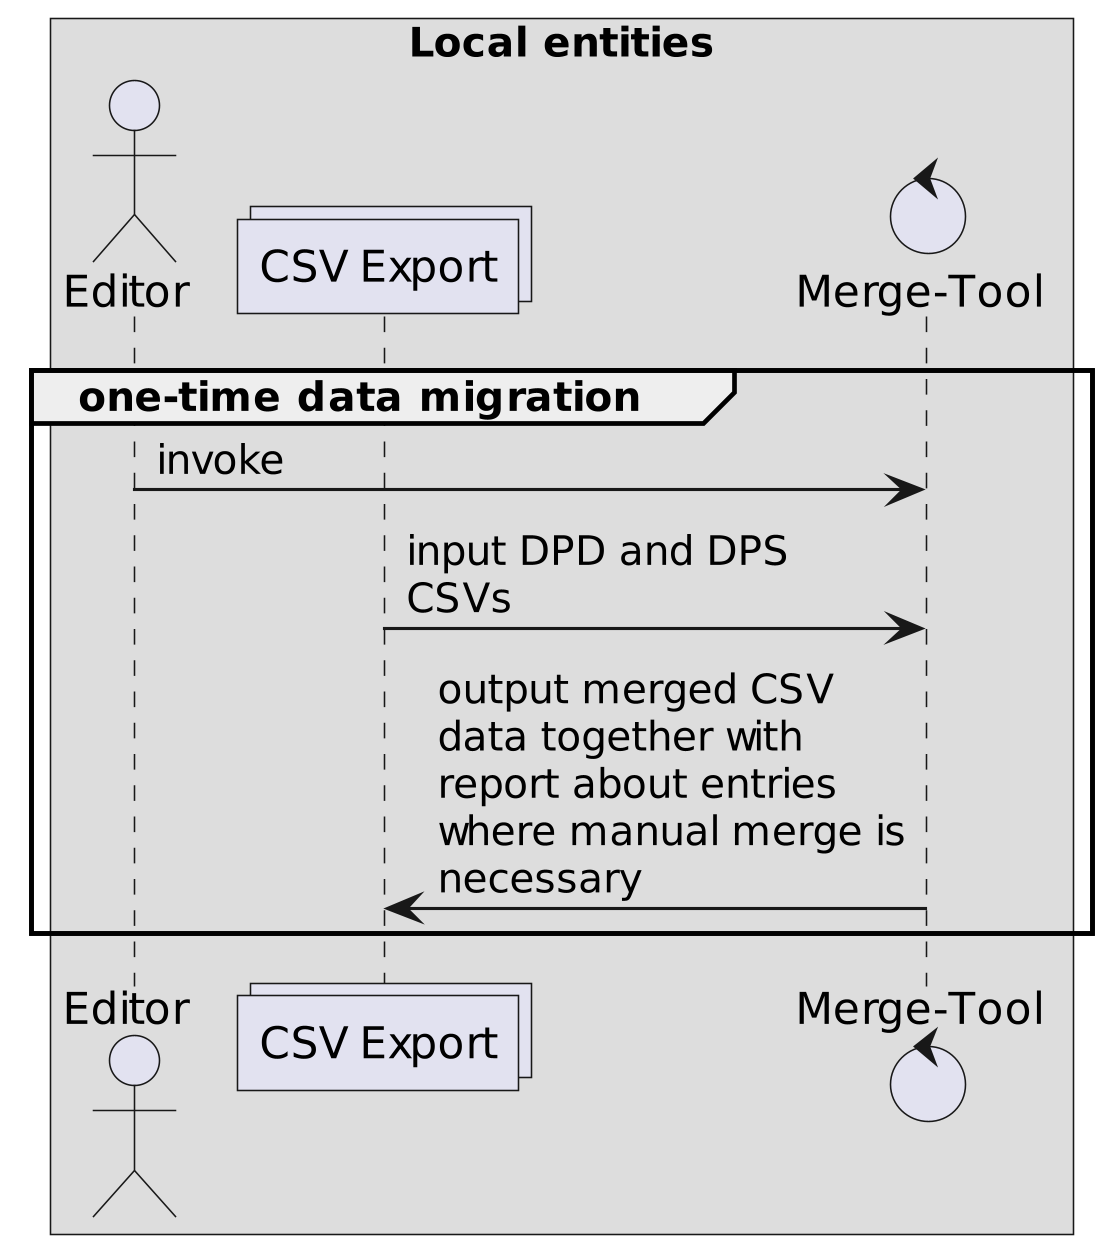

The diagram above was rendered by PlantUML. Its source (embedded in the PNG):
@startuml
skinparam maxMessageSize 150
skinparam wrapWidth 150
skinparam dpi 300

box Local entities
actor "Editor" as editor
collections "CSV Export" as csv
control "Merge-Tool" as merge_tool
end box

group one-time data migration
editor -> merge_tool: invoke
csv -> merge_tool: input DPD and DPS CSVs
merge_tool -> csv: output merged CSV data together with report about entries where manual merge is necessary
end
@enduml